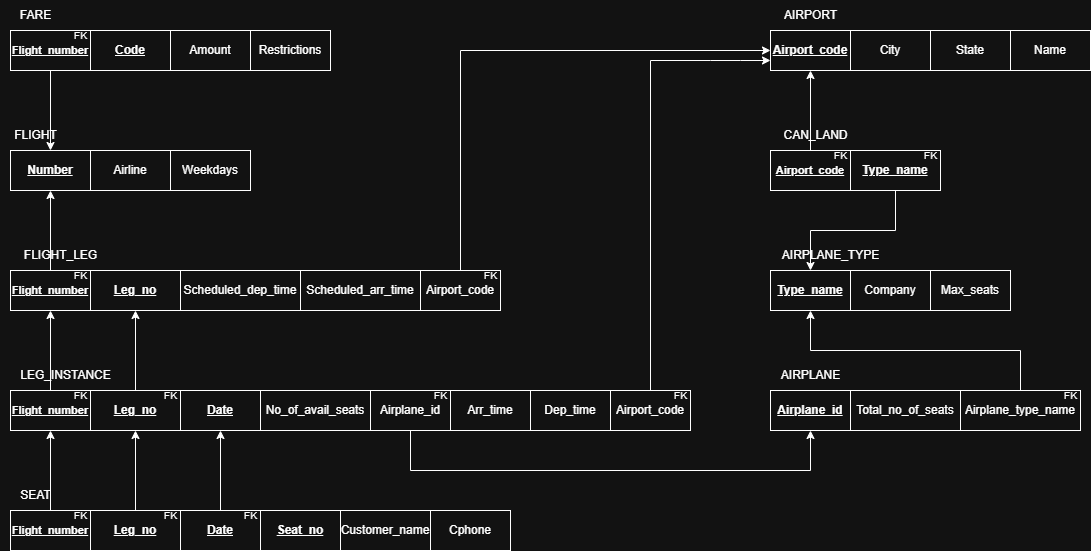

The diagram above was exported from draw.io. Its source (the exported page's mxGraphModel, read from the mxfile embedded in the PNG):
<mxGraphModel dx="1050" dy="1738" grid="1" gridSize="10" guides="1" tooltips="1" connect="1" arrows="1" fold="1" page="1" pageScale="1" pageWidth="827" pageHeight="1169" math="0" shadow="0">
  <root>
    <mxCell id="0" />
    <mxCell id="1" parent="0" />
    <mxCell id="DajMhg5BZU-49FZJIL6b-28" value="" style="endArrow=classic;html=1;rounded=0;" parent="1" source="DajMhg5BZU-49FZJIL6b-15" target="DajMhg5BZU-49FZJIL6b-11" edge="1">
      <mxGeometry width="50" height="50" relative="1" as="geometry">
        <mxPoint x="310" y="130" as="sourcePoint" />
        <mxPoint x="260" y="180" as="targetPoint" />
      </mxGeometry>
    </mxCell>
    <mxCell id="HsjpuiKJXddVdF4IFL4M-1" value="&lt;b&gt;&lt;u&gt;Number&lt;/u&gt;&lt;/b&gt;" style="rounded=0;whiteSpace=wrap;html=1;" parent="1" vertex="1">
      <mxGeometry x="80" y="40" width="80" height="40" as="geometry" />
    </mxCell>
    <mxCell id="HsjpuiKJXddVdF4IFL4M-2" value="FLIGHT" style="text;html=1;align=center;verticalAlign=middle;resizable=0;points=[];autosize=1;strokeColor=none;fillColor=none;" parent="1" vertex="1">
      <mxGeometry x="70" y="10" width="70" height="30" as="geometry" />
    </mxCell>
    <mxCell id="HsjpuiKJXddVdF4IFL4M-5" value="Airline" style="rounded=0;whiteSpace=wrap;html=1;" parent="1" vertex="1">
      <mxGeometry x="160" y="40" width="80" height="40" as="geometry" />
    </mxCell>
    <mxCell id="HsjpuiKJXddVdF4IFL4M-6" value="Weekdays" style="rounded=0;whiteSpace=wrap;html=1;" parent="1" vertex="1">
      <mxGeometry x="240" y="40" width="80" height="40" as="geometry" />
    </mxCell>
    <mxCell id="HsjpuiKJXddVdF4IFL4M-7" value="Scheduled_arr_time" style="rounded=0;whiteSpace=wrap;html=1;" parent="1" vertex="1">
      <mxGeometry x="370" y="160" width="120" height="40" as="geometry" />
    </mxCell>
    <mxCell id="HsjpuiKJXddVdF4IFL4M-9" value="&lt;b&gt;&lt;u&gt;&lt;font style=&quot;font-size: 11px;&quot;&gt;Flight_number&lt;/font&gt;&lt;/u&gt;&lt;/b&gt;" style="rounded=0;whiteSpace=wrap;html=1;" parent="1" vertex="1">
      <mxGeometry x="80" y="160" width="80" height="40" as="geometry" />
    </mxCell>
    <mxCell id="HsjpuiKJXddVdF4IFL4M-10" value="FLIGHT_LEG" style="text;html=1;align=center;verticalAlign=middle;resizable=0;points=[];autosize=1;strokeColor=none;fillColor=none;" parent="1" vertex="1">
      <mxGeometry x="80" y="130" width="100" height="30" as="geometry" />
    </mxCell>
    <mxCell id="HsjpuiKJXddVdF4IFL4M-11" value="&lt;b&gt;&lt;u&gt;Leg_no&lt;/u&gt;&lt;/b&gt;" style="rounded=0;whiteSpace=wrap;html=1;" parent="1" vertex="1">
      <mxGeometry x="160" y="160" width="90" height="40" as="geometry" />
    </mxCell>
    <mxCell id="HsjpuiKJXddVdF4IFL4M-18" value="LEG_INSTANCE" style="text;html=1;align=center;verticalAlign=middle;resizable=0;points=[];autosize=1;strokeColor=none;fillColor=none;" parent="1" vertex="1">
      <mxGeometry x="80" y="250" width="110" height="30" as="geometry" />
    </mxCell>
    <mxCell id="HsjpuiKJXddVdF4IFL4M-20" value="&lt;b&gt;&lt;u&gt;Date&lt;/u&gt;&lt;/b&gt;" style="rounded=0;whiteSpace=wrap;html=1;" parent="1" vertex="1">
      <mxGeometry x="250" y="280" width="80" height="40" as="geometry" />
    </mxCell>
    <mxCell id="HsjpuiKJXddVdF4IFL4M-23" value="SEAT" style="text;html=1;align=center;verticalAlign=middle;resizable=0;points=[];autosize=1;strokeColor=none;fillColor=none;" parent="1" vertex="1">
      <mxGeometry x="80" y="370" width="50" height="30" as="geometry" />
    </mxCell>
    <mxCell id="HsjpuiKJXddVdF4IFL4M-27" value="No_of_avail_seats" style="rounded=0;whiteSpace=wrap;html=1;" parent="1" vertex="1">
      <mxGeometry x="330" y="280" width="110" height="40" as="geometry" />
    </mxCell>
    <mxCell id="DajMhg5BZU-49FZJIL6b-1" value="" style="endArrow=classic;html=1;rounded=0;" parent="1" source="PhZ-HdMtQnRmB6yhQRHg-28" target="DajMhg5BZU-49FZJIL6b-30" edge="1">
      <mxGeometry width="50" height="50" relative="1" as="geometry">
        <mxPoint x="560" y="90" as="sourcePoint" />
        <mxPoint x="610" y="40" as="targetPoint" />
        <Array as="points">
          <mxPoint x="530" y="-60" />
        </Array>
      </mxGeometry>
    </mxCell>
    <mxCell id="DajMhg5BZU-49FZJIL6b-7" value="FARE" style="text;html=1;align=center;verticalAlign=middle;resizable=0;points=[];autosize=1;strokeColor=none;fillColor=none;" parent="1" vertex="1">
      <mxGeometry x="80" y="-110" width="50" height="30" as="geometry" />
    </mxCell>
    <mxCell id="DajMhg5BZU-49FZJIL6b-8" value="&lt;b&gt;&lt;u&gt;Code&lt;/u&gt;&lt;/b&gt;" style="rounded=0;whiteSpace=wrap;html=1;" parent="1" vertex="1">
      <mxGeometry x="160" y="-80" width="80" height="40" as="geometry" />
    </mxCell>
    <mxCell id="DajMhg5BZU-49FZJIL6b-9" value="Amount" style="rounded=0;whiteSpace=wrap;html=1;" parent="1" vertex="1">
      <mxGeometry x="240" y="-80" width="80" height="40" as="geometry" />
    </mxCell>
    <mxCell id="DajMhg5BZU-49FZJIL6b-11" value="&lt;b&gt;&lt;u&gt;&lt;font style=&quot;font-size: 11px;&quot;&gt;Flight_number&lt;/font&gt;&lt;/u&gt;&lt;/b&gt;" style="rounded=0;whiteSpace=wrap;html=1;" parent="1" vertex="1">
      <mxGeometry x="80" y="280" width="80" height="40" as="geometry" />
    </mxCell>
    <mxCell id="DajMhg5BZU-49FZJIL6b-12" value="&lt;b&gt;&lt;u&gt;Leg_no&lt;/u&gt;&lt;/b&gt;" style="rounded=0;whiteSpace=wrap;html=1;" parent="1" vertex="1">
      <mxGeometry x="160" y="280" width="90" height="40" as="geometry" />
    </mxCell>
    <mxCell id="DajMhg5BZU-49FZJIL6b-13" value="&lt;b&gt;&lt;u&gt;Date&lt;/u&gt;&lt;/b&gt;" style="rounded=0;whiteSpace=wrap;html=1;" parent="1" vertex="1">
      <mxGeometry x="250" y="400" width="80" height="40" as="geometry" />
    </mxCell>
    <mxCell id="DajMhg5BZU-49FZJIL6b-14" value="&lt;b&gt;&lt;u&gt;Seat_no&lt;/u&gt;&lt;/b&gt;" style="rounded=0;whiteSpace=wrap;html=1;" parent="1" vertex="1">
      <mxGeometry x="330" y="400" width="80" height="40" as="geometry" />
    </mxCell>
    <mxCell id="DajMhg5BZU-49FZJIL6b-15" value="&lt;b&gt;&lt;u&gt;&lt;font style=&quot;font-size: 11px;&quot;&gt;Flight_number&lt;/font&gt;&lt;/u&gt;&lt;/b&gt;" style="rounded=0;whiteSpace=wrap;html=1;" parent="1" vertex="1">
      <mxGeometry x="80" y="400" width="80" height="40" as="geometry" />
    </mxCell>
    <mxCell id="DajMhg5BZU-49FZJIL6b-16" value="&lt;b&gt;&lt;u&gt;Leg_no&lt;/u&gt;&lt;/b&gt;" style="rounded=0;whiteSpace=wrap;html=1;" parent="1" vertex="1">
      <mxGeometry x="160" y="400" width="90" height="40" as="geometry" />
    </mxCell>
    <mxCell id="DajMhg5BZU-49FZJIL6b-17" value="Customer_name" style="rounded=0;whiteSpace=wrap;html=1;" parent="1" vertex="1">
      <mxGeometry x="410" y="400" width="90" height="40" as="geometry" />
    </mxCell>
    <mxCell id="DajMhg5BZU-49FZJIL6b-18" value="Cphone" style="rounded=0;whiteSpace=wrap;html=1;" parent="1" vertex="1">
      <mxGeometry x="500" y="400" width="80" height="40" as="geometry" />
    </mxCell>
    <mxCell id="DajMhg5BZU-49FZJIL6b-19" value="&lt;b&gt;&lt;u&gt;&lt;font style=&quot;font-size: 11px;&quot;&gt;Flight_number&lt;/font&gt;&lt;/u&gt;&lt;/b&gt;" style="rounded=0;whiteSpace=wrap;html=1;" parent="1" vertex="1">
      <mxGeometry x="80" y="-80" width="80" height="40" as="geometry" />
    </mxCell>
    <mxCell id="DajMhg5BZU-49FZJIL6b-22" value="Restrictions" style="rounded=0;whiteSpace=wrap;html=1;" parent="1" vertex="1">
      <mxGeometry x="320" y="-80" width="80" height="40" as="geometry" />
    </mxCell>
    <mxCell id="DajMhg5BZU-49FZJIL6b-23" value="" style="endArrow=classic;html=1;rounded=0;" parent="1" source="DajMhg5BZU-49FZJIL6b-19" target="HsjpuiKJXddVdF4IFL4M-1" edge="1">
      <mxGeometry width="50" height="50" relative="1" as="geometry">
        <mxPoint x="175" y="30" as="sourcePoint" />
        <mxPoint x="225" y="-20" as="targetPoint" />
        <Array as="points" />
      </mxGeometry>
    </mxCell>
    <mxCell id="DajMhg5BZU-49FZJIL6b-24" value="" style="endArrow=classic;html=1;rounded=0;" parent="1" source="HsjpuiKJXddVdF4IFL4M-9" target="HsjpuiKJXddVdF4IFL4M-1" edge="1">
      <mxGeometry width="50" height="50" relative="1" as="geometry">
        <mxPoint x="220" y="140" as="sourcePoint" />
        <mxPoint x="270" y="90" as="targetPoint" />
      </mxGeometry>
    </mxCell>
    <mxCell id="DajMhg5BZU-49FZJIL6b-25" value="" style="endArrow=classic;html=1;rounded=0;" parent="1" source="DajMhg5BZU-49FZJIL6b-12" target="HsjpuiKJXddVdF4IFL4M-11" edge="1">
      <mxGeometry width="50" height="50" relative="1" as="geometry">
        <mxPoint x="220" y="250" as="sourcePoint" />
        <mxPoint x="270" y="200" as="targetPoint" />
      </mxGeometry>
    </mxCell>
    <mxCell id="DajMhg5BZU-49FZJIL6b-26" value="" style="endArrow=classic;html=1;rounded=0;" parent="1" source="DajMhg5BZU-49FZJIL6b-16" target="DajMhg5BZU-49FZJIL6b-12" edge="1">
      <mxGeometry width="50" height="50" relative="1" as="geometry">
        <mxPoint x="220" y="390" as="sourcePoint" />
        <mxPoint x="270" y="340" as="targetPoint" />
      </mxGeometry>
    </mxCell>
    <mxCell id="DajMhg5BZU-49FZJIL6b-27" value="" style="endArrow=classic;html=1;rounded=0;" parent="1" source="DajMhg5BZU-49FZJIL6b-11" target="HsjpuiKJXddVdF4IFL4M-9" edge="1">
      <mxGeometry width="50" height="50" relative="1" as="geometry">
        <mxPoint x="250" y="170" as="sourcePoint" />
        <mxPoint x="300" y="120" as="targetPoint" />
      </mxGeometry>
    </mxCell>
    <mxCell id="DajMhg5BZU-49FZJIL6b-29" value="" style="endArrow=classic;html=1;rounded=0;" parent="1" source="DajMhg5BZU-49FZJIL6b-13" target="HsjpuiKJXddVdF4IFL4M-20" edge="1">
      <mxGeometry width="50" height="50" relative="1" as="geometry">
        <mxPoint x="270" y="190" as="sourcePoint" />
        <mxPoint x="320" y="140" as="targetPoint" />
      </mxGeometry>
    </mxCell>
    <mxCell id="DajMhg5BZU-49FZJIL6b-30" value="&lt;b&gt;&lt;u&gt;Airport_code&lt;/u&gt;&lt;/b&gt;" style="rounded=0;whiteSpace=wrap;html=1;" parent="1" vertex="1">
      <mxGeometry x="840" y="-80" width="80" height="40" as="geometry" />
    </mxCell>
    <mxCell id="DajMhg5BZU-49FZJIL6b-31" value="AIRPORT" style="text;html=1;align=center;verticalAlign=middle;resizable=0;points=[];autosize=1;strokeColor=none;fillColor=none;" parent="1" vertex="1">
      <mxGeometry x="840" y="-110" width="80" height="30" as="geometry" />
    </mxCell>
    <mxCell id="DajMhg5BZU-49FZJIL6b-32" value="City" style="rounded=0;whiteSpace=wrap;html=1;" parent="1" vertex="1">
      <mxGeometry x="920" y="-80" width="80" height="40" as="geometry" />
    </mxCell>
    <mxCell id="DajMhg5BZU-49FZJIL6b-33" value="State" style="rounded=0;whiteSpace=wrap;html=1;" parent="1" vertex="1">
      <mxGeometry x="1000" y="-80" width="80" height="40" as="geometry" />
    </mxCell>
    <mxCell id="DajMhg5BZU-49FZJIL6b-34" value="Name" style="rounded=0;whiteSpace=wrap;html=1;" parent="1" vertex="1">
      <mxGeometry x="1080" y="-80" width="80" height="40" as="geometry" />
    </mxCell>
    <mxCell id="DajMhg5BZU-49FZJIL6b-35" value="&lt;b&gt;&lt;u&gt;Type_name&lt;/u&gt;&lt;/b&gt;" style="rounded=0;whiteSpace=wrap;html=1;" parent="1" vertex="1">
      <mxGeometry x="840" y="160" width="80" height="40" as="geometry" />
    </mxCell>
    <mxCell id="DajMhg5BZU-49FZJIL6b-36" value="AIRPLANE_TYPE" style="text;html=1;align=center;verticalAlign=middle;resizable=0;points=[];autosize=1;strokeColor=none;fillColor=none;" parent="1" vertex="1">
      <mxGeometry x="840" y="130" width="120" height="30" as="geometry" />
    </mxCell>
    <mxCell id="DajMhg5BZU-49FZJIL6b-37" value="Company" style="rounded=0;whiteSpace=wrap;html=1;" parent="1" vertex="1">
      <mxGeometry x="920" y="160" width="80" height="40" as="geometry" />
    </mxCell>
    <mxCell id="DajMhg5BZU-49FZJIL6b-38" value="Max_seats" style="rounded=0;whiteSpace=wrap;html=1;" parent="1" vertex="1">
      <mxGeometry x="1000" y="160" width="80" height="40" as="geometry" />
    </mxCell>
    <mxCell id="DajMhg5BZU-49FZJIL6b-40" value="&lt;b&gt;&lt;u&gt;Airplane_id&lt;/u&gt;&lt;/b&gt;" style="rounded=0;whiteSpace=wrap;html=1;" parent="1" vertex="1">
      <mxGeometry x="840" y="280" width="80" height="40" as="geometry" />
    </mxCell>
    <mxCell id="DajMhg5BZU-49FZJIL6b-41" value="AIRPLANE" style="text;html=1;align=center;verticalAlign=middle;resizable=0;points=[];autosize=1;strokeColor=none;fillColor=none;" parent="1" vertex="1">
      <mxGeometry x="840" y="250" width="80" height="30" as="geometry" />
    </mxCell>
    <mxCell id="DajMhg5BZU-49FZJIL6b-42" value="Total_no_of_seats" style="rounded=0;whiteSpace=wrap;html=1;" parent="1" vertex="1">
      <mxGeometry x="920" y="280" width="110" height="40" as="geometry" />
    </mxCell>
    <mxCell id="DajMhg5BZU-49FZJIL6b-43" value="Airplane_type_name" style="rounded=0;whiteSpace=wrap;html=1;" parent="1" vertex="1">
      <mxGeometry x="1030" y="280" width="120" height="40" as="geometry" />
    </mxCell>
    <mxCell id="PhZ-HdMtQnRmB6yhQRHg-4" value="&lt;b&gt;&lt;u&gt;&lt;font style=&quot;font-size: 11px;&quot;&gt;Airport_code&lt;/font&gt;&lt;/u&gt;&lt;/b&gt;" style="rounded=0;whiteSpace=wrap;html=1;" parent="1" vertex="1">
      <mxGeometry x="840" y="40" width="80" height="40" as="geometry" />
    </mxCell>
    <mxCell id="PhZ-HdMtQnRmB6yhQRHg-5" value="CAN_LAND" style="text;html=1;align=center;verticalAlign=middle;resizable=0;points=[];autosize=1;strokeColor=none;fillColor=none;" parent="1" vertex="1">
      <mxGeometry x="840" y="10" width="90" height="30" as="geometry" />
    </mxCell>
    <mxCell id="PhZ-HdMtQnRmB6yhQRHg-6" value="&lt;b&gt;&lt;u&gt;Type_name&lt;/u&gt;&lt;/b&gt;" style="rounded=0;whiteSpace=wrap;html=1;" parent="1" vertex="1">
      <mxGeometry x="920" y="40" width="90" height="40" as="geometry" />
    </mxCell>
    <mxCell id="PhZ-HdMtQnRmB6yhQRHg-7" value="" style="endArrow=classic;html=1;rounded=0;" parent="1" source="PhZ-HdMtQnRmB6yhQRHg-4" target="DajMhg5BZU-49FZJIL6b-30" edge="1">
      <mxGeometry width="50" height="50" relative="1" as="geometry">
        <mxPoint x="840" y="20" as="sourcePoint" />
        <mxPoint x="890" y="-30" as="targetPoint" />
      </mxGeometry>
    </mxCell>
    <mxCell id="PhZ-HdMtQnRmB6yhQRHg-8" value="" style="endArrow=classic;html=1;rounded=0;" parent="1" source="PhZ-HdMtQnRmB6yhQRHg-6" target="DajMhg5BZU-49FZJIL6b-35" edge="1">
      <mxGeometry width="50" height="50" relative="1" as="geometry">
        <mxPoint x="860" y="130" as="sourcePoint" />
        <mxPoint x="910" y="80" as="targetPoint" />
        <Array as="points">
          <mxPoint x="965" y="120" />
          <mxPoint x="880" y="120" />
        </Array>
      </mxGeometry>
    </mxCell>
    <mxCell id="PhZ-HdMtQnRmB6yhQRHg-9" value="" style="endArrow=classic;html=1;rounded=0;" parent="1" source="DajMhg5BZU-49FZJIL6b-43" target="DajMhg5BZU-49FZJIL6b-35" edge="1">
      <mxGeometry width="50" height="50" relative="1" as="geometry">
        <mxPoint x="980" y="210" as="sourcePoint" />
        <mxPoint x="930" y="260" as="targetPoint" />
        <Array as="points">
          <mxPoint x="1090" y="240" />
          <mxPoint x="880" y="240" />
        </Array>
      </mxGeometry>
    </mxCell>
    <mxCell id="PhZ-HdMtQnRmB6yhQRHg-10" value="&lt;font style=&quot;font-size: 10px;&quot;&gt;FK&lt;/font&gt;" style="text;html=1;align=center;verticalAlign=middle;resizable=0;points=[];autosize=1;strokeColor=none;fillColor=none;" parent="1" vertex="1">
      <mxGeometry x="890" y="30" width="40" height="30" as="geometry" />
    </mxCell>
    <mxCell id="PhZ-HdMtQnRmB6yhQRHg-11" value="&lt;font style=&quot;font-size: 10px;&quot;&gt;FK&lt;/font&gt;" style="text;html=1;align=center;verticalAlign=middle;resizable=0;points=[];autosize=1;strokeColor=none;fillColor=none;" parent="1" vertex="1">
      <mxGeometry x="980" y="30" width="40" height="30" as="geometry" />
    </mxCell>
    <mxCell id="PhZ-HdMtQnRmB6yhQRHg-12" value="&lt;font style=&quot;font-size: 10px;&quot;&gt;FK&lt;/font&gt;" style="text;html=1;align=center;verticalAlign=middle;resizable=0;points=[];autosize=1;strokeColor=none;fillColor=none;" parent="1" vertex="1">
      <mxGeometry x="1120" y="270" width="40" height="30" as="geometry" />
    </mxCell>
    <mxCell id="PhZ-HdMtQnRmB6yhQRHg-13" value="Airplane_id" style="rounded=0;whiteSpace=wrap;html=1;" parent="1" vertex="1">
      <mxGeometry x="440" y="280" width="80" height="40" as="geometry" />
    </mxCell>
    <mxCell id="PhZ-HdMtQnRmB6yhQRHg-14" value="" style="endArrow=classic;html=1;rounded=0;" parent="1" source="PhZ-HdMtQnRmB6yhQRHg-13" target="DajMhg5BZU-49FZJIL6b-40" edge="1">
      <mxGeometry width="50" height="50" relative="1" as="geometry">
        <mxPoint x="580" y="330" as="sourcePoint" />
        <mxPoint x="630" y="280" as="targetPoint" />
        <Array as="points">
          <mxPoint x="480" y="360" />
          <mxPoint x="880" y="360" />
        </Array>
      </mxGeometry>
    </mxCell>
    <mxCell id="PhZ-HdMtQnRmB6yhQRHg-15" value="&lt;font style=&quot;font-size: 10px;&quot;&gt;FK&lt;/font&gt;" style="text;html=1;align=center;verticalAlign=middle;resizable=0;points=[];autosize=1;strokeColor=none;fillColor=none;" parent="1" vertex="1">
      <mxGeometry x="490" y="270" width="40" height="30" as="geometry" />
    </mxCell>
    <mxCell id="PhZ-HdMtQnRmB6yhQRHg-16" value="Dep_time" style="rounded=0;whiteSpace=wrap;html=1;" parent="1" vertex="1">
      <mxGeometry x="600" y="280" width="80" height="40" as="geometry" />
    </mxCell>
    <mxCell id="PhZ-HdMtQnRmB6yhQRHg-17" value="Airport_code" style="rounded=0;whiteSpace=wrap;html=1;" parent="1" vertex="1">
      <mxGeometry x="680" y="280" width="80" height="40" as="geometry" />
    </mxCell>
    <mxCell id="PhZ-HdMtQnRmB6yhQRHg-18" value="" style="endArrow=classic;html=1;rounded=0;entryX=0;entryY=0.75;entryDx=0;entryDy=0;" parent="1" source="PhZ-HdMtQnRmB6yhQRHg-17" target="DajMhg5BZU-49FZJIL6b-30" edge="1">
      <mxGeometry width="50" height="50" relative="1" as="geometry">
        <mxPoint x="720" y="290" as="sourcePoint" />
        <mxPoint x="800" y="-120" as="targetPoint" />
        <Array as="points">
          <mxPoint x="720" y="-50" />
          <mxPoint x="780" y="-50" />
          <mxPoint x="810" y="-50" />
        </Array>
      </mxGeometry>
    </mxCell>
    <mxCell id="PhZ-HdMtQnRmB6yhQRHg-19" value="Arr_time" style="rounded=0;whiteSpace=wrap;html=1;" parent="1" vertex="1">
      <mxGeometry x="520" y="280" width="80" height="40" as="geometry" />
    </mxCell>
    <mxCell id="PhZ-HdMtQnRmB6yhQRHg-20" value="&lt;font style=&quot;font-size: 10px;&quot;&gt;FK&lt;/font&gt;" style="text;html=1;align=center;verticalAlign=middle;resizable=0;points=[];autosize=1;strokeColor=none;fillColor=none;" parent="1" vertex="1">
      <mxGeometry x="730" y="270" width="40" height="30" as="geometry" />
    </mxCell>
    <mxCell id="PhZ-HdMtQnRmB6yhQRHg-21" value="&lt;font style=&quot;font-size: 10px;&quot;&gt;FK&lt;/font&gt;" style="text;html=1;align=center;verticalAlign=middle;resizable=0;points=[];autosize=1;strokeColor=none;fillColor=none;" parent="1" vertex="1">
      <mxGeometry x="220" y="390" width="40" height="30" as="geometry" />
    </mxCell>
    <mxCell id="PhZ-HdMtQnRmB6yhQRHg-22" value="&lt;font style=&quot;font-size: 10px;&quot;&gt;FK&lt;/font&gt;" style="text;html=1;align=center;verticalAlign=middle;resizable=0;points=[];autosize=1;strokeColor=none;fillColor=none;" parent="1" vertex="1">
      <mxGeometry x="220" y="270" width="40" height="30" as="geometry" />
    </mxCell>
    <mxCell id="PhZ-HdMtQnRmB6yhQRHg-23" value="&lt;font style=&quot;font-size: 10px;&quot;&gt;FK&lt;/font&gt;" style="text;html=1;align=center;verticalAlign=middle;resizable=0;points=[];autosize=1;strokeColor=none;fillColor=none;" parent="1" vertex="1">
      <mxGeometry x="130" y="390" width="40" height="30" as="geometry" />
    </mxCell>
    <mxCell id="PhZ-HdMtQnRmB6yhQRHg-24" value="&lt;font style=&quot;font-size: 10px;&quot;&gt;FK&lt;/font&gt;" style="text;html=1;align=center;verticalAlign=middle;resizable=0;points=[];autosize=1;strokeColor=none;fillColor=none;" parent="1" vertex="1">
      <mxGeometry x="130" y="270" width="40" height="30" as="geometry" />
    </mxCell>
    <mxCell id="PhZ-HdMtQnRmB6yhQRHg-25" value="&lt;font style=&quot;font-size: 10px;&quot;&gt;FK&lt;/font&gt;" style="text;html=1;align=center;verticalAlign=middle;resizable=0;points=[];autosize=1;strokeColor=none;fillColor=none;" parent="1" vertex="1">
      <mxGeometry x="130" y="150" width="40" height="30" as="geometry" />
    </mxCell>
    <mxCell id="PhZ-HdMtQnRmB6yhQRHg-26" value="&lt;font style=&quot;font-size: 10px;&quot;&gt;FK&lt;/font&gt;" style="text;html=1;align=center;verticalAlign=middle;resizable=0;points=[];autosize=1;strokeColor=none;fillColor=none;" parent="1" vertex="1">
      <mxGeometry x="300" y="390" width="40" height="30" as="geometry" />
    </mxCell>
    <mxCell id="PhZ-HdMtQnRmB6yhQRHg-28" value="Airport_code" style="rounded=0;whiteSpace=wrap;html=1;" parent="1" vertex="1">
      <mxGeometry x="490" y="160" width="80" height="40" as="geometry" />
    </mxCell>
    <mxCell id="PhZ-HdMtQnRmB6yhQRHg-27" value="&lt;font style=&quot;font-size: 10px;&quot;&gt;FK&lt;/font&gt;" style="text;html=1;align=center;verticalAlign=middle;resizable=0;points=[];autosize=1;strokeColor=none;fillColor=none;" parent="1" vertex="1">
      <mxGeometry x="130" y="-90" width="40" height="30" as="geometry" />
    </mxCell>
    <mxCell id="PhZ-HdMtQnRmB6yhQRHg-29" value="Scheduled_dep_time" style="rounded=0;whiteSpace=wrap;html=1;" parent="1" vertex="1">
      <mxGeometry x="250" y="160" width="120" height="40" as="geometry" />
    </mxCell>
    <mxCell id="PhZ-HdMtQnRmB6yhQRHg-32" value="&lt;font style=&quot;font-size: 10px;&quot;&gt;FK&lt;/font&gt;" style="text;html=1;align=center;verticalAlign=middle;resizable=0;points=[];autosize=1;strokeColor=none;fillColor=none;" parent="1" vertex="1">
      <mxGeometry x="540" y="150" width="40" height="30" as="geometry" />
    </mxCell>
  </root>
</mxGraphModel>